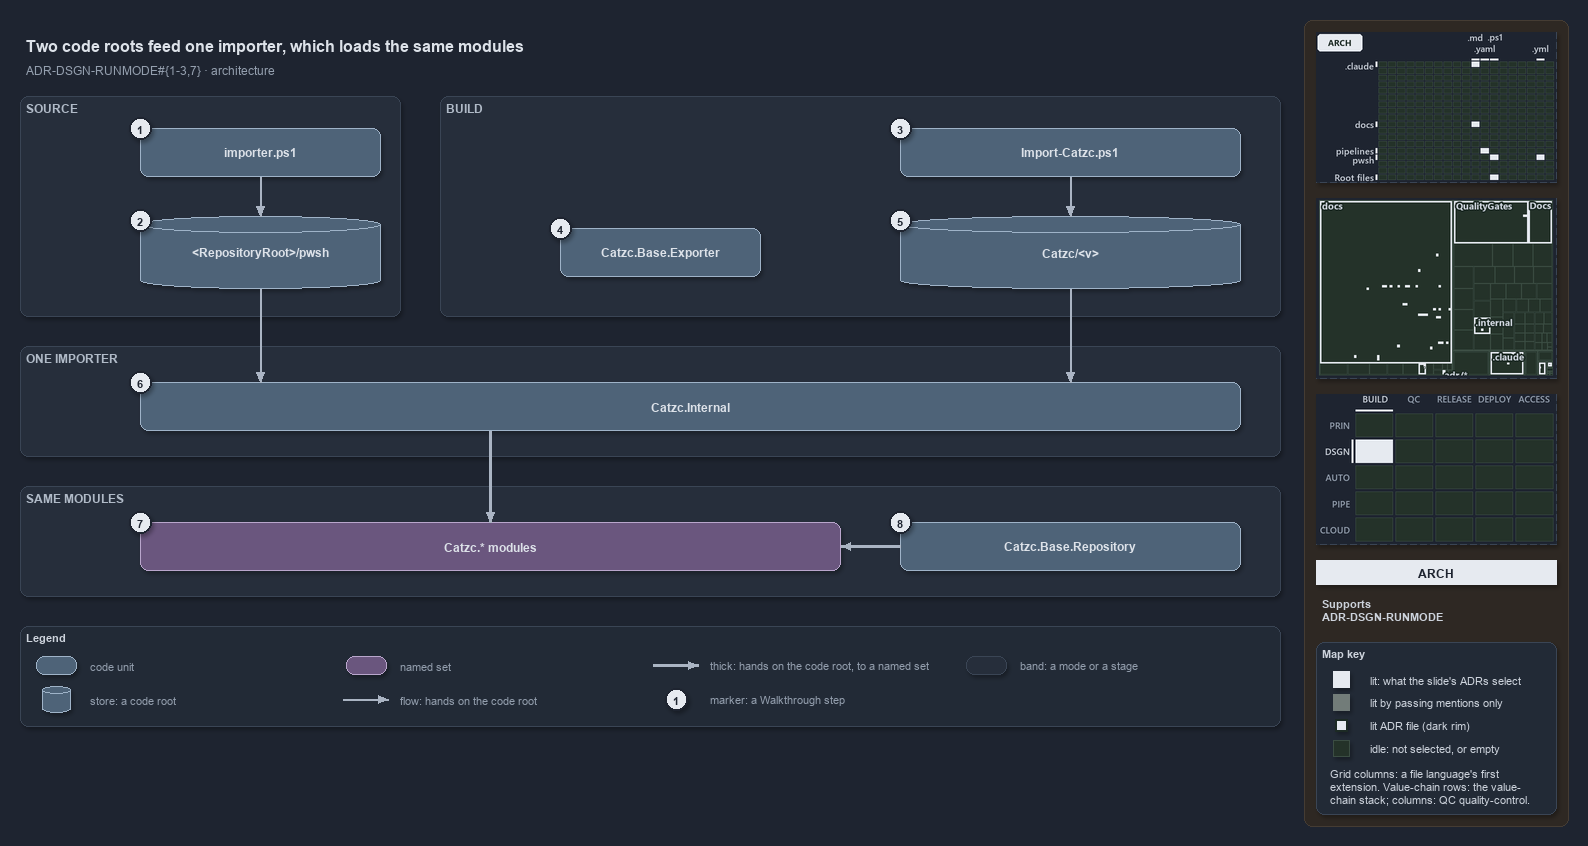

The diagram above was exported from draw.io. Its source (the exported page's mxGraphModel, read from the mxfile embedded in the PNG):
<mxGraphModel dx="1024" dy="768" grid="0" gridSize="10" guides="1" tooltips="1" connect="1" arrows="1" fold="1" page="1" pageScale="1" pageWidth="1572" pageHeight="740" background="#1E2430" math="0" shadow="1">
  <root>
    <mxCell id="0" />
    <mxCell id="1" parent="0" />
    <mxCell id="sidebar-bg" value="" style="rounded=1;arcSize=2;html=1;fillColor=#2E2823;strokeColor=#453C33;shadow=0;" vertex="1" parent="1">
      <mxGeometry x="1304" y="4" width="264" height="806" as="geometry" />
    </mxCell>
    <mxCell id="title" value="Two code roots feed one importer, which loads the same modules" style="text;html=1;align=left;verticalAlign=middle;fontSize=16;fontStyle=1;fontColor=#DDE2E9;" vertex="1" parent="1">
      <mxGeometry x="20" y="14" width="1260" height="30" as="geometry" />
    </mxCell>
    <mxCell id="subtitle" value="ADR-DSGN-RUNMODE#{1-3,7} &amp;#183; architecture" style="text;html=1;align=left;verticalAlign=middle;fontSize=12;fontColor=#949FAE;" vertex="1" parent="1">
      <mxGeometry x="20" y="44" width="1240" height="20" as="geometry" />
    </mxCell>
    <mxCell id="band-source" value="SOURCE" style="rounded=1;html=1;arcSize=3;fillColor=#262E3B;strokeColor=#3A4555;verticalAlign=top;align=left;spacingLeft=8;fontStyle=1;fontSize=12;fontColor=#B0BAC7;" vertex="1" parent="1">
      <mxGeometry x="20" y="80" width="380" height="220" as="geometry" />
    </mxCell>
    <mxCell id="band-build" value="BUILD" style="rounded=1;html=1;arcSize=3;fillColor=#262E3B;strokeColor=#3A4555;verticalAlign=top;align=left;spacingLeft=8;fontStyle=1;fontSize=12;fontColor=#B0BAC7;" vertex="1" parent="1">
      <mxGeometry x="440" y="80" width="840" height="220" as="geometry" />
    </mxCell>
    <mxCell id="band-importer" value="ONE IMPORTER" style="rounded=1;html=1;arcSize=3;fillColor=#262E3B;strokeColor=#3A4555;verticalAlign=top;align=left;spacingLeft=8;fontStyle=1;fontSize=12;fontColor=#B0BAC7;" vertex="1" parent="1">
      <mxGeometry x="20" y="330" width="1260" height="110" as="geometry" />
    </mxCell>
    <mxCell id="band-modules" value="SAME MODULES" style="rounded=1;html=1;arcSize=3;fillColor=#262E3B;strokeColor=#3A4555;verticalAlign=top;align=left;spacingLeft=8;fontStyle=1;fontSize=12;fontColor=#B0BAC7;" vertex="1" parent="1">
      <mxGeometry x="20" y="470" width="1260" height="110" as="geometry" />
    </mxCell>
    <mxCell id="g-importer" value="&lt;b&gt;importer.ps1&lt;/b&gt;" style="rounded=1;whiteSpace=wrap;html=1;arcSize=20;fillColor=#4E6378;strokeColor=#9FB3C8;fontColor=#DDE2E9;fontSize=12;" vertex="1" parent="1">
      <mxGeometry x="140" y="112" width="240" height="48" as="geometry" />
    </mxCell>
    <mxCell id="g-source-root" value="&lt;b&gt;&amp;lt;RepositoryRoot&amp;gt;/pwsh&lt;/b&gt;" style="shape=cylinder3;boundedLbl=1;backgroundOutline=1;size=8;whiteSpace=wrap;html=1;fillColor=#4E6378;strokeColor=#9FB3C8;fontColor=#DDE2E9;fontSize=12;" vertex="1" parent="1">
      <mxGeometry x="140" y="200" width="240" height="72" as="geometry" />
    </mxCell>
    <mxCell id="g-import-catzc" value="&lt;b&gt;Import-Catzc.ps1&lt;/b&gt;" style="rounded=1;whiteSpace=wrap;html=1;arcSize=20;fillColor=#4E6378;strokeColor=#9FB3C8;fontColor=#DDE2E9;fontSize=12;" vertex="1" parent="1">
      <mxGeometry x="900" y="112" width="340" height="48" as="geometry" />
    </mxCell>
    <mxCell id="g-exporter" value="&lt;b&gt;Catzc.Base.Exporter&lt;/b&gt;" style="rounded=1;whiteSpace=wrap;html=1;arcSize=20;fillColor=#4E6378;strokeColor=#9FB3C8;fontColor=#DDE2E9;fontSize=12;" vertex="1" parent="1">
      <mxGeometry x="560" y="212" width="200" height="48" as="geometry" />
    </mxCell>
    <mxCell id="g-build-root" value="&lt;b&gt;Catzc/&amp;lt;v&amp;gt;&lt;/b&gt;" style="shape=cylinder3;boundedLbl=1;backgroundOutline=1;size=8;whiteSpace=wrap;html=1;fillColor=#4E6378;strokeColor=#9FB3C8;fontColor=#DDE2E9;fontSize=12;" vertex="1" parent="1">
      <mxGeometry x="900" y="200" width="340" height="72" as="geometry" />
    </mxCell>
    <mxCell id="g-internal" value="&lt;b&gt;Catzc.Internal&lt;/b&gt;" style="rounded=1;whiteSpace=wrap;html=1;arcSize=20;fillColor=#4E6378;strokeColor=#9FB3C8;fontColor=#DDE2E9;fontSize=12;" vertex="1" parent="1">
      <mxGeometry x="140" y="366" width="1100" height="48" as="geometry" />
    </mxCell>
    <mxCell id="g-modules" value="&lt;b&gt;Catzc.* modules&lt;/b&gt;" style="rounded=1;whiteSpace=wrap;html=1;arcSize=20;fillColor=#6A567E;strokeColor=#B9A6CC;fontColor=#DDE2E9;fontSize=12;" vertex="1" parent="1">
      <mxGeometry x="140" y="506" width="700" height="48" as="geometry" />
    </mxCell>
    <mxCell id="g-repository" value="&lt;b&gt;Catzc.Base.Repository&lt;/b&gt;" style="rounded=1;whiteSpace=wrap;html=1;arcSize=20;fillColor=#4E6378;strokeColor=#9FB3C8;fontColor=#DDE2E9;fontSize=12;" vertex="1" parent="1">
      <mxGeometry x="900" y="506" width="340" height="48" as="geometry" />
    </mxCell>
    <mxCell id="p-e-importer-root-a" value="" style="text;html=1;strokeColor=none;fillColor=none;" vertex="1" parent="1">
      <mxGeometry x="260" y="160" width="1" height="1" as="geometry" />
    </mxCell>
    <mxCell id="p-e-importer-root-b" value="" style="text;html=1;strokeColor=none;fillColor=none;" vertex="1" parent="1">
      <mxGeometry x="260" y="200" width="1" height="1" as="geometry" />
    </mxCell>
    <mxCell id="e-importer-root" value="" style="edgeStyle=orthogonalEdgeStyle;rounded=1;html=1;fontSize=11;endArrow=block;strokeColor=#AAB4C3;fontColor=#CDD3DC;shadow=0;" edge="1" parent="1" source="p-e-importer-root-a" target="p-e-importer-root-b">
      <mxGeometry relative="1" as="geometry" />
    </mxCell>
    <mxCell id="p-e-import-build-a" value="" style="text;html=1;strokeColor=none;fillColor=none;" vertex="1" parent="1">
      <mxGeometry x="1070" y="160" width="1" height="1" as="geometry" />
    </mxCell>
    <mxCell id="p-e-import-build-b" value="" style="text;html=1;strokeColor=none;fillColor=none;" vertex="1" parent="1">
      <mxGeometry x="1070" y="200" width="1" height="1" as="geometry" />
    </mxCell>
    <mxCell id="e-import-build" value="" style="edgeStyle=orthogonalEdgeStyle;rounded=1;html=1;fontSize=11;endArrow=block;strokeColor=#AAB4C3;fontColor=#CDD3DC;shadow=0;" edge="1" parent="1" source="p-e-import-build-a" target="p-e-import-build-b">
      <mxGeometry relative="1" as="geometry" />
    </mxCell>
    <mxCell id="p-e-source-internal-a" value="" style="text;html=1;strokeColor=none;fillColor=none;" vertex="1" parent="1">
      <mxGeometry x="260" y="272" width="1" height="1" as="geometry" />
    </mxCell>
    <mxCell id="p-e-source-internal-b" value="" style="text;html=1;strokeColor=none;fillColor=none;" vertex="1" parent="1">
      <mxGeometry x="260" y="366" width="1" height="1" as="geometry" />
    </mxCell>
    <mxCell id="e-source-internal" value="" style="edgeStyle=orthogonalEdgeStyle;rounded=1;html=1;fontSize=11;endArrow=block;strokeColor=#AAB4C3;fontColor=#CDD3DC;shadow=0;" edge="1" parent="1" source="p-e-source-internal-a" target="p-e-source-internal-b">
      <mxGeometry relative="1" as="geometry" />
    </mxCell>
    <mxCell id="p-e-build-internal-a" value="" style="text;html=1;strokeColor=none;fillColor=none;" vertex="1" parent="1">
      <mxGeometry x="1070" y="272" width="1" height="1" as="geometry" />
    </mxCell>
    <mxCell id="p-e-build-internal-b" value="" style="text;html=1;strokeColor=none;fillColor=none;" vertex="1" parent="1">
      <mxGeometry x="1070" y="366" width="1" height="1" as="geometry" />
    </mxCell>
    <mxCell id="e-build-internal" value="" style="edgeStyle=orthogonalEdgeStyle;rounded=1;html=1;fontSize=11;endArrow=block;strokeColor=#AAB4C3;fontColor=#CDD3DC;shadow=0;" edge="1" parent="1" source="p-e-build-internal-a" target="p-e-build-internal-b">
      <mxGeometry relative="1" as="geometry" />
    </mxCell>
    <mxCell id="p-e-internal-modules-a" value="" style="text;html=1;strokeColor=none;fillColor=none;" vertex="1" parent="1">
      <mxGeometry x="490" y="414" width="1" height="1" as="geometry" />
    </mxCell>
    <mxCell id="p-e-internal-modules-b" value="" style="text;html=1;strokeColor=none;fillColor=none;" vertex="1" parent="1">
      <mxGeometry x="490" y="506" width="1" height="1" as="geometry" />
    </mxCell>
    <mxCell id="e-internal-modules" value="" style="edgeStyle=orthogonalEdgeStyle;rounded=1;html=1;fontSize=11;endArrow=block;strokeColor=#AAB4C3;strokeWidth=2.5;fontColor=#CDD3DC;shadow=0;" edge="1" parent="1" source="p-e-internal-modules-a" target="p-e-internal-modules-b">
      <mxGeometry relative="1" as="geometry" />
    </mxCell>
    <mxCell id="p-e-repository-modules-a" value="" style="text;html=1;strokeColor=none;fillColor=none;" vertex="1" parent="1">
      <mxGeometry x="900" y="530" width="1" height="1" as="geometry" />
    </mxCell>
    <mxCell id="p-e-repository-modules-b" value="" style="text;html=1;strokeColor=none;fillColor=none;" vertex="1" parent="1">
      <mxGeometry x="840" y="530" width="1" height="1" as="geometry" />
    </mxCell>
    <mxCell id="e-repository-modules" value="" style="edgeStyle=orthogonalEdgeStyle;rounded=1;html=1;fontSize=11;endArrow=block;strokeColor=#AAB4C3;strokeWidth=2.5;fontColor=#CDD3DC;shadow=0;" edge="1" parent="1" source="p-e-repository-modules-a" target="p-e-repository-modules-b">
      <mxGeometry relative="1" as="geometry" />
    </mxCell>
    <mxCell id="mark-1" value="1" style="ellipse;html=1;fillColor=#E6EAF0;strokeColor=#1E2430;strokeWidth=2;fontColor=#1E2430;fontStyle=1;fontSize=11;" vertex="1" parent="1">
      <mxGeometry x="129" y="101" width="22" height="22" as="geometry" />
    </mxCell>
    <mxCell id="mark-2" value="2" style="ellipse;html=1;fillColor=#E6EAF0;strokeColor=#1E2430;strokeWidth=2;fontColor=#1E2430;fontStyle=1;fontSize=11;" vertex="1" parent="1">
      <mxGeometry x="129" y="193" width="22" height="22" as="geometry" />
    </mxCell>
    <mxCell id="mark-3" value="3" style="ellipse;html=1;fillColor=#E6EAF0;strokeColor=#1E2430;strokeWidth=2;fontColor=#1E2430;fontStyle=1;fontSize=11;" vertex="1" parent="1">
      <mxGeometry x="889" y="101" width="22" height="22" as="geometry" />
    </mxCell>
    <mxCell id="mark-4" value="4" style="ellipse;html=1;fillColor=#E6EAF0;strokeColor=#1E2430;strokeWidth=2;fontColor=#1E2430;fontStyle=1;fontSize=11;" vertex="1" parent="1">
      <mxGeometry x="549" y="201" width="22" height="22" as="geometry" />
    </mxCell>
    <mxCell id="mark-5" value="5" style="ellipse;html=1;fillColor=#E6EAF0;strokeColor=#1E2430;strokeWidth=2;fontColor=#1E2430;fontStyle=1;fontSize=11;" vertex="1" parent="1">
      <mxGeometry x="889" y="193" width="22" height="22" as="geometry" />
    </mxCell>
    <mxCell id="mark-6" value="6" style="ellipse;html=1;fillColor=#E6EAF0;strokeColor=#1E2430;strokeWidth=2;fontColor=#1E2430;fontStyle=1;fontSize=11;" vertex="1" parent="1">
      <mxGeometry x="129" y="355" width="22" height="22" as="geometry" />
    </mxCell>
    <mxCell id="mark-7" value="7" style="ellipse;html=1;fillColor=#E6EAF0;strokeColor=#1E2430;strokeWidth=2;fontColor=#1E2430;fontStyle=1;fontSize=11;" vertex="1" parent="1">
      <mxGeometry x="129" y="495" width="22" height="22" as="geometry" />
    </mxCell>
    <mxCell id="mark-8" value="8" style="ellipse;html=1;fillColor=#E6EAF0;strokeColor=#1E2430;strokeWidth=2;fontColor=#1E2430;fontStyle=1;fontSize=11;" vertex="1" parent="1">
      <mxGeometry x="889" y="495" width="22" height="22" as="geometry" />
    </mxCell>
    <mxCell id="legend" value="&lt;b&gt;Legend&lt;/b&gt;" style="rounded=1;whiteSpace=wrap;html=1;arcSize=6;fillColor=#222A36;strokeColor=#3A4555;align=left;verticalAlign=top;spacing=8;fontSize=11;fontColor=#CDD3DC;" vertex="1" parent="1">
      <mxGeometry x="20" y="610" width="1260" height="100" as="geometry" />
    </mxCell>
    <mxCell id="legend-0" value="" style="rounded=1;whiteSpace=wrap;html=1;arcSize=20;fillColor=#4E6378;strokeColor=#9FB3C8;fontColor=#DDE2E9;" vertex="1" parent="1">
      <mxGeometry x="36" y="640" width="40" height="18" as="geometry" />
    </mxCell>
    <mxCell id="legend-0-text" value="code unit" style="text;html=1;align=left;verticalAlign=middle;fontSize=11;fontColor=#949FAE;" vertex="1" parent="1">
      <mxGeometry x="84" y="639" width="260" height="20" as="geometry" />
    </mxCell>
    <mxCell id="legend-1" value="" style="shape=cylinder3;boundedLbl=1;backgroundOutline=1;size=8;whiteSpace=wrap;html=1;fillColor=#4E6378;strokeColor=#9FB3C8;fontColor=#DDE2E9;" vertex="1" parent="1">
      <mxGeometry x="42" y="670" width="28" height="26" as="geometry" />
    </mxCell>
    <mxCell id="legend-1-text" value="store: a code root" style="text;html=1;align=left;verticalAlign=middle;fontSize=11;fontColor=#949FAE;" vertex="1" parent="1">
      <mxGeometry x="84" y="673" width="260" height="20" as="geometry" />
    </mxCell>
    <mxCell id="legend-2" value="" style="rounded=1;whiteSpace=wrap;html=1;arcSize=20;fillColor=#6A567E;strokeColor=#B9A6CC;fontColor=#DDE2E9;" vertex="1" parent="1">
      <mxGeometry x="346" y="640" width="40" height="18" as="geometry" />
    </mxCell>
    <mxCell id="legend-2-text" value="named set" style="text;html=1;align=left;verticalAlign=middle;fontSize=11;fontColor=#949FAE;" vertex="1" parent="1">
      <mxGeometry x="394" y="639" width="260" height="20" as="geometry" />
    </mxCell>
    <mxCell id="p-legend-3-a" value="" style="text;html=1;strokeColor=none;fillColor=none;" vertex="1" parent="1">
      <mxGeometry x="342" y="683" width="1" height="1" as="geometry" />
    </mxCell>
    <mxCell id="p-legend-3-b" value="" style="text;html=1;strokeColor=none;fillColor=none;" vertex="1" parent="1">
      <mxGeometry x="388" y="683" width="1" height="1" as="geometry" />
    </mxCell>
    <mxCell id="legend-3" value="" style="edgeStyle=orthogonalEdgeStyle;rounded=1;html=1;fontSize=11;endArrow=block;strokeColor=#AAB4C3;fontColor=#CDD3DC;shadow=0;" edge="1" parent="1" source="p-legend-3-a" target="p-legend-3-b">
      <mxGeometry relative="1" as="geometry" />
    </mxCell>
    <mxCell id="legend-3-text" value="flow: hands on the code root" style="text;html=1;align=left;verticalAlign=middle;fontSize=11;fontColor=#949FAE;" vertex="1" parent="1">
      <mxGeometry x="394" y="673" width="260" height="20" as="geometry" />
    </mxCell>
    <mxCell id="p-legend-4-a" value="" style="text;html=1;strokeColor=none;fillColor=none;" vertex="1" parent="1">
      <mxGeometry x="652" y="649" width="1" height="1" as="geometry" />
    </mxCell>
    <mxCell id="p-legend-4-b" value="" style="text;html=1;strokeColor=none;fillColor=none;" vertex="1" parent="1">
      <mxGeometry x="698" y="649" width="1" height="1" as="geometry" />
    </mxCell>
    <mxCell id="legend-4" value="" style="edgeStyle=orthogonalEdgeStyle;rounded=1;html=1;fontSize=11;endArrow=block;strokeColor=#AAB4C3;strokeWidth=2.5;fontColor=#CDD3DC;shadow=0;" edge="1" parent="1" source="p-legend-4-a" target="p-legend-4-b">
      <mxGeometry relative="1" as="geometry" />
    </mxCell>
    <mxCell id="legend-4-text" value="thick: hands on the code root, to a named set" style="text;html=1;align=left;verticalAlign=middle;fontSize=11;fontColor=#949FAE;" vertex="1" parent="1">
      <mxGeometry x="704" y="639" width="260" height="20" as="geometry" />
    </mxCell>
    <mxCell id="legend-5" value="1" style="ellipse;html=1;fillColor=#E6EAF0;strokeColor=#1E2430;strokeWidth=2;fontColor=#1E2430;fontStyle=1;fontSize=11;" vertex="1" parent="1">
      <mxGeometry x="665" y="672" width="22" height="22" as="geometry" />
    </mxCell>
    <mxCell id="legend-5-text" value="marker: a Walkthrough step" style="text;html=1;align=left;verticalAlign=middle;fontSize=11;fontColor=#949FAE;" vertex="1" parent="1">
      <mxGeometry x="704" y="673" width="260" height="20" as="geometry" />
    </mxCell>
    <mxCell id="legend-6" value="" style="rounded=1;html=1;arcSize=3;fillColor=#262E3B;strokeColor=#3A4555;" vertex="1" parent="1">
      <mxGeometry x="966" y="640" width="40" height="18" as="geometry" />
    </mxCell>
    <mxCell id="legend-6-text" value="band: a mode or a stage" style="text;html=1;align=left;verticalAlign=middle;fontSize=11;fontColor=#949FAE;" vertex="1" parent="1">
      <mxGeometry x="1014" y="639" width="260" height="20" as="geometry" />
    </mxCell>
    <mxCell id="minimap-grid" value="" style="shape=image;html=1;imageAspect=0;aspect=fixed;verticalLabelPosition=bottom;strokeColor=#3A4555;dashed=1;fillColor=#222A36;image=data:image/png,(base64 omitted: 12540 chars);" vertex="1" parent="1">
      <mxGeometry x="1316" y="16" width="240" height="150" as="geometry" />
    </mxCell>
    <mxCell id="minimap-tree" value="" style="shape=image;html=1;imageAspect=0;aspect=fixed;verticalLabelPosition=bottom;strokeColor=#3A4555;dashed=1;fillColor=#222A36;image=data:image/png,(base64 omitted: 15424 chars);" vertex="1" parent="1">
      <mxGeometry x="1316" y="182" width="240" height="180" as="geometry" />
    </mxCell>
    <mxCell id="minimap-chain" value="" style="shape=image;html=1;imageAspect=0;aspect=fixed;verticalLabelPosition=bottom;strokeColor=#3A4555;dashed=1;fillColor=#222A36;image=data:image/png,(base64 omitted: 12436 chars);" vertex="1" parent="1">
      <mxGeometry x="1316" y="378" width="240" height="150" as="geometry" />
    </mxCell>
    <mxCell id="lens-badge" value="ARCH" style="rounded=0;whiteSpace=wrap;html=1;align=center;verticalAlign=middle;fontSize=12;fontStyle=1;fontColor=#1E2430;fillColor=#E6EAF0;strokeColor=none;" vertex="1" parent="1">
      <mxGeometry x="1316" y="544" width="240" height="24" as="geometry" />
    </mxCell>
    <mxCell id="supports" value="&lt;b&gt;Supports&lt;/b&gt;&lt;br&gt;ADR-DSGN-RUNMODE" style="text;html=1;whiteSpace=wrap;align=left;verticalAlign=top;fontSize=11;fontColor=#CDD3DC;" vertex="1" parent="1">
      <mxGeometry x="1316" y="576" width="240" height="38" as="geometry" />
    </mxCell>
    <mxCell id="mapkey" value="&lt;b&gt;Map key&lt;/b&gt;" style="rounded=1;arcSize=6;whiteSpace=wrap;html=1;align=left;verticalAlign=top;fontSize=11;fontColor=#CDD3DC;fillColor=#222A36;strokeColor=#3A4555;spacingLeft=8;spacingTop=2;" vertex="1" parent="1">
      <mxGeometry x="1316" y="626" width="240" height="172" as="geometry" />
    </mxCell>
    <mxCell id="mapkey-lit" value="" style="rounded=0;html=1;fillColor=#E6EAF0;strokeColor=#E6EAF0;" vertex="1" parent="1">
      <mxGeometry x="1333.0" y="655.0" width="16" height="16" as="geometry" />
    </mxCell>
    <mxCell id="mapkey-lit-text" value="lit: what the slide's ADRs select" style="text;html=1;align=left;verticalAlign=middle;fontSize=11;fontColor=#CDD3DC;" vertex="1" parent="1">
      <mxGeometry x="1364" y="653" width="184" height="20" as="geometry" />
    </mxCell>
    <mxCell id="mapkey-touched" value="" style="rounded=0;html=1;fillColor=#727C79;strokeColor=#727C79;" vertex="1" parent="1">
      <mxGeometry x="1333.0" y="678.0" width="16" height="16" as="geometry" />
    </mxCell>
    <mxCell id="mapkey-touched-text" value="lit by passing mentions only" style="text;html=1;align=left;verticalAlign=middle;fontSize=11;fontColor=#CDD3DC;" vertex="1" parent="1">
      <mxGeometry x="1364" y="676" width="184" height="20" as="geometry" />
    </mxCell>
    <mxCell id="mapkey-adr" value="" style="rounded=0;html=1;fillColor=#E6EAF0;strokeColor=#1C2A24;strokeWidth=2;" vertex="1" parent="1">
      <mxGeometry x="1335.0" y="703.0" width="12" height="12" as="geometry" />
    </mxCell>
    <mxCell id="mapkey-adr-text" value="lit ADR file (dark rim)" style="text;html=1;align=left;verticalAlign=middle;fontSize=11;fontColor=#CDD3DC;" vertex="1" parent="1">
      <mxGeometry x="1364" y="699" width="184" height="20" as="geometry" />
    </mxCell>
    <mxCell id="mapkey-idle" value="" style="rounded=0;html=1;fillColor=#243229;strokeColor=#3B4D43;" vertex="1" parent="1">
      <mxGeometry x="1333.0" y="724.0" width="16" height="16" as="geometry" />
    </mxCell>
    <mxCell id="mapkey-idle-text" value="idle: not selected, or empty" style="text;html=1;align=left;verticalAlign=middle;fontSize=11;fontColor=#CDD3DC;" vertex="1" parent="1">
      <mxGeometry x="1364" y="722" width="184" height="20" as="geometry" />
    </mxCell>
    <mxCell id="mapkey-codes" value="Grid columns: a file language's first&lt;br&gt;extension. Value-chain rows: the value-&lt;br&gt;chain stack; columns: QC quality-control." style="text;html=1;align=left;verticalAlign=top;whiteSpace=wrap;fontSize=11;fontColor=#CDD3DC;" vertex="1" parent="1">
      <mxGeometry x="1324" y="746" width="224" height="46" as="geometry" />
    </mxCell>
  </root>
</mxGraphModel>